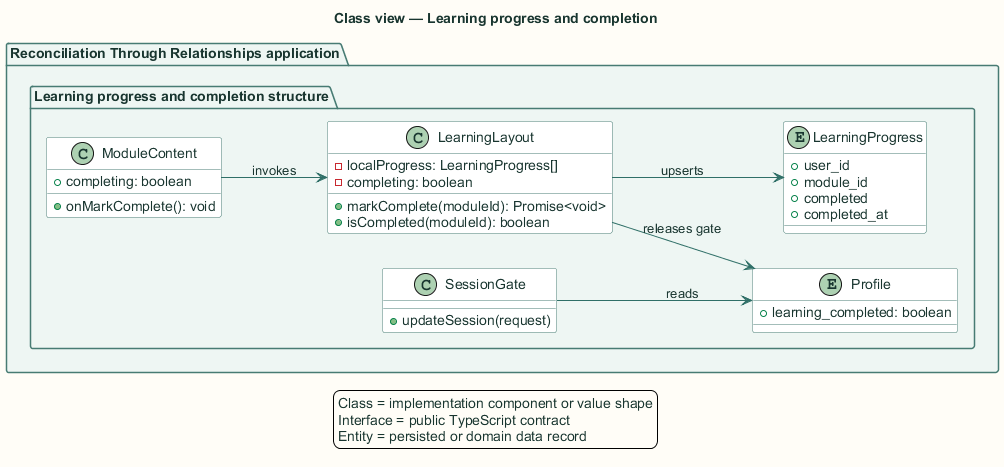

The diagram above was rendered by PlantUML. Its source (embedded in the PNG):
@startuml
title Class view — Learning progress and completion

skinparam backgroundColor #FFFDF7
skinparam shadowing false
skinparam defaultFontName Arial
skinparam defaultFontColor #18352F
skinparam ArrowColor #2F6F67
skinparam packageBorderColor #477B73
skinparam packageBackgroundColor #EEF6F3
skinparam rectangleBorderColor #477B73
skinparam rectangleBackgroundColor #FFFFFF
skinparam componentBorderColor #8A5A1F
skinparam componentBackgroundColor #FFF6E6
skinparam databaseBorderColor #4E668E
skinparam databaseBackgroundColor #EEF3FB
skinparam actorBorderColor #18352F
skinparam actorBackgroundColor #FFFFFF
skinparam classBorderColor #477B73
skinparam classBackgroundColor #FFFFFF
skinparam sequenceBoxBorderColor #477B73
skinparam sequenceBoxBackgroundColor #F4F8F6
skinparam ParticipantBorderColor #477B73
skinparam ParticipantBackgroundColor #FFFFFF
skinparam BoxPadding 10
hide stereotype

left to right direction
package "Reconciliation Through Relationships application" {
  package "Learning progress and completion structure" {
    class "LearningLayout" as type0 {
      -localProgress: LearningProgress[]
      -completing: boolean
      +markComplete(moduleId): Promise<void>
      +isCompleted(moduleId): boolean
    }
    
    class "ModuleContent" as type1 {
      +onMarkComplete(): void
      +completing: boolean
    }
    
    entity "LearningProgress" as type2 {
      +user_id
      +module_id
      +completed
      +completed_at
    }
    
    entity "Profile" as type3 {
      +learning_completed: boolean
    }
    
    class "SessionGate" as type4 {
      +updateSession(request)
    }
  }
}
type1 --> type0 : invokes
type0 --> type2 : upserts
type0 --> type3 : releases gate
type4 --> type3 : reads
legend bottom
  Class = implementation component or value shape
  Interface = public TypeScript contract
  Entity = persisted or domain data record
endlegend
@enduml